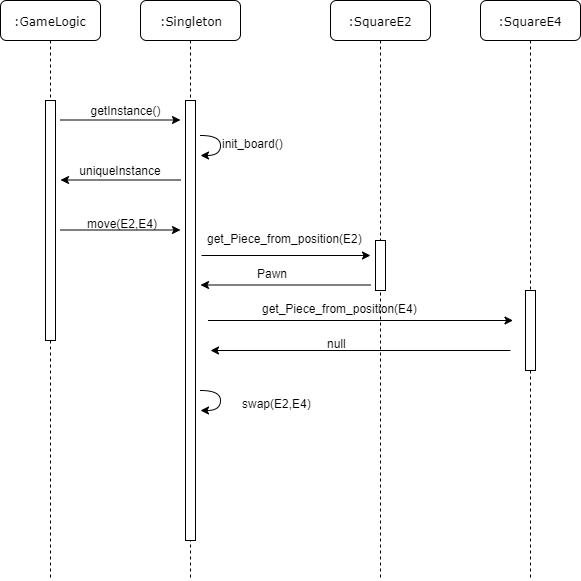

The diagram above was exported from draw.io. Its source (the exported page's mxGraphModel, read from the mxfile embedded in the PNG):
<mxGraphModel dx="1408" dy="731" grid="1" gridSize="10" guides="1" tooltips="1" connect="1" arrows="1" fold="1" page="1" pageScale="1" pageWidth="1100" pageHeight="850" background="#ffffff" math="0" shadow="0">
  <root>
    <mxCell id="0" />
    <mxCell id="1" parent="0" />
    <mxCell id="7baba1c4bc27f4b0-2" value=":GameLogic" style="shape=umlLifeline;perimeter=lifelinePerimeter;whiteSpace=wrap;html=1;container=1;collapsible=0;recursiveResize=0;outlineConnect=0;rounded=1;shadow=0;comic=0;labelBackgroundColor=none;strokeWidth=1;fontFamily=Verdana;fontSize=12;align=center;" parent="1" vertex="1">
      <mxGeometry x="100" y="80" width="100" height="580" as="geometry" />
    </mxCell>
    <mxCell id="7baba1c4bc27f4b0-10" value="" style="html=1;points=[];perimeter=orthogonalPerimeter;rounded=0;shadow=0;comic=0;labelBackgroundColor=none;strokeWidth=1;fontFamily=Verdana;fontSize=12;align=center;" parent="7baba1c4bc27f4b0-2" vertex="1">
      <mxGeometry x="45" y="100" width="10" height="240" as="geometry" />
    </mxCell>
    <mxCell id="7baba1c4bc27f4b0-3" value=":SquareE2" style="shape=umlLifeline;perimeter=lifelinePerimeter;whiteSpace=wrap;html=1;container=1;collapsible=0;recursiveResize=0;outlineConnect=0;rounded=1;shadow=0;comic=0;labelBackgroundColor=none;strokeWidth=1;fontFamily=Verdana;fontSize=12;align=center;" parent="1" vertex="1">
      <mxGeometry x="430" y="80" width="100" height="580" as="geometry" />
    </mxCell>
    <mxCell id="7baba1c4bc27f4b0-13" value="" style="html=1;points=[];perimeter=orthogonalPerimeter;rounded=0;shadow=0;comic=0;labelBackgroundColor=none;strokeWidth=1;fontFamily=Verdana;fontSize=12;align=center;" parent="7baba1c4bc27f4b0-3" vertex="1">
      <mxGeometry x="45" y="240" width="10" height="50" as="geometry" />
    </mxCell>
    <mxCell id="7baba1c4bc27f4b0-8" value=":Singleton" style="shape=umlLifeline;perimeter=lifelinePerimeter;whiteSpace=wrap;html=1;container=1;collapsible=0;recursiveResize=0;outlineConnect=0;rounded=1;shadow=0;comic=0;labelBackgroundColor=none;strokeWidth=1;fontFamily=Verdana;fontSize=12;align=center;" parent="1" vertex="1">
      <mxGeometry x="240" y="80" width="100" height="580" as="geometry" />
    </mxCell>
    <mxCell id="7baba1c4bc27f4b0-9" value="" style="html=1;points=[];perimeter=orthogonalPerimeter;rounded=0;shadow=0;comic=0;labelBackgroundColor=none;strokeWidth=1;fontFamily=Verdana;fontSize=12;align=center;" parent="7baba1c4bc27f4b0-8" vertex="1">
      <mxGeometry x="45" y="100" width="10" height="440" as="geometry" />
    </mxCell>
    <mxCell id="ZdNKam7MTZOfvTB5jEe5-1" value="" style="curved=1;endArrow=classic;html=1;" edge="1" parent="1">
      <mxGeometry width="50" height="50" relative="1" as="geometry">
        <mxPoint x="300" y="215" as="sourcePoint" />
        <mxPoint x="300" y="235" as="targetPoint" />
        <Array as="points">
          <mxPoint x="320" y="215" />
          <mxPoint x="320" y="235" />
        </Array>
      </mxGeometry>
    </mxCell>
    <mxCell id="ZdNKam7MTZOfvTB5jEe5-3" value="init_board()" style="text;html=1;" vertex="1" parent="1">
      <mxGeometry x="320" y="210" width="70" height="30" as="geometry" />
    </mxCell>
    <mxCell id="ZdNKam7MTZOfvTB5jEe5-6" value="move(E2,E4)" style="text;html=1;" vertex="1" parent="1">
      <mxGeometry x="185" y="290" width="70" height="30" as="geometry" />
    </mxCell>
    <mxCell id="ZdNKam7MTZOfvTB5jEe5-11" value="getInstance()" style="text;html=1;strokeColor=none;fillColor=none;align=center;verticalAlign=middle;whiteSpace=wrap;rounded=0;" vertex="1" parent="1">
      <mxGeometry x="205" y="180" width="40" height="20" as="geometry" />
    </mxCell>
    <mxCell id="ZdNKam7MTZOfvTB5jEe5-14" value="uniqueInstance" style="text;html=1;strokeColor=none;fillColor=none;align=center;verticalAlign=middle;whiteSpace=wrap;rounded=0;" vertex="1" parent="1">
      <mxGeometry x="200" y="240" width="40" height="20" as="geometry" />
    </mxCell>
    <mxCell id="ZdNKam7MTZOfvTB5jEe5-23" value="" style="endArrow=classic;html=1;" edge="1" parent="1">
      <mxGeometry width="50" height="50" relative="1" as="geometry">
        <mxPoint x="160" y="199.5" as="sourcePoint" />
        <mxPoint x="280" y="199.5" as="targetPoint" />
      </mxGeometry>
    </mxCell>
    <mxCell id="ZdNKam7MTZOfvTB5jEe5-25" value="" style="endArrow=classic;html=1;" edge="1" parent="1">
      <mxGeometry width="50" height="50" relative="1" as="geometry">
        <mxPoint x="280" y="259.5" as="sourcePoint" />
        <mxPoint x="160" y="259.5" as="targetPoint" />
      </mxGeometry>
    </mxCell>
    <mxCell id="ZdNKam7MTZOfvTB5jEe5-26" value="" style="endArrow=classic;html=1;" edge="1" parent="1">
      <mxGeometry width="50" height="50" relative="1" as="geometry">
        <mxPoint x="160" y="309.5" as="sourcePoint" />
        <mxPoint x="280" y="309.5" as="targetPoint" />
      </mxGeometry>
    </mxCell>
    <mxCell id="ZdNKam7MTZOfvTB5jEe5-28" value="" style="endArrow=classic;html=1;" edge="1" parent="1">
      <mxGeometry width="50" height="50" relative="1" as="geometry">
        <mxPoint x="301" y="335" as="sourcePoint" />
        <mxPoint x="470" y="335" as="targetPoint" />
      </mxGeometry>
    </mxCell>
    <mxCell id="7baba1c4bc27f4b0-4" value=":SquareE4" style="shape=umlLifeline;perimeter=lifelinePerimeter;whiteSpace=wrap;html=1;container=1;collapsible=0;recursiveResize=0;outlineConnect=0;rounded=1;shadow=0;comic=0;labelBackgroundColor=none;strokeWidth=1;fontFamily=Verdana;fontSize=12;align=center;" parent="1" vertex="1">
      <mxGeometry x="580" y="80" width="100" height="580" as="geometry" />
    </mxCell>
    <mxCell id="7baba1c4bc27f4b0-19" value="" style="html=1;points=[];perimeter=orthogonalPerimeter;rounded=0;shadow=0;comic=0;labelBackgroundColor=none;strokeWidth=1;fontFamily=Verdana;fontSize=12;align=center;" parent="7baba1c4bc27f4b0-4" vertex="1">
      <mxGeometry x="45" y="290" width="10" height="80" as="geometry" />
    </mxCell>
    <mxCell id="ZdNKam7MTZOfvTB5jEe5-29" value="get_Piece_from_position(E2)" style="text;html=1;" vertex="1" parent="1">
      <mxGeometry x="305" y="305" width="70" height="30" as="geometry" />
    </mxCell>
    <mxCell id="ZdNKam7MTZOfvTB5jEe5-32" value="" style="endArrow=classic;html=1;" edge="1" parent="1">
      <mxGeometry width="50" height="50" relative="1" as="geometry">
        <mxPoint x="610" y="430" as="sourcePoint" />
        <mxPoint x="310" y="430" as="targetPoint" />
      </mxGeometry>
    </mxCell>
    <mxCell id="ZdNKam7MTZOfvTB5jEe5-33" value="Pawn" style="text;html=1;" vertex="1" parent="1">
      <mxGeometry x="355" y="340" width="70" height="30" as="geometry" />
    </mxCell>
    <mxCell id="ZdNKam7MTZOfvTB5jEe5-35" value="" style="endArrow=classic;html=1;" edge="1" parent="1">
      <mxGeometry width="50" height="50" relative="1" as="geometry">
        <mxPoint x="307.5" y="400" as="sourcePoint" />
        <mxPoint x="612.5" y="400" as="targetPoint" />
      </mxGeometry>
    </mxCell>
    <mxCell id="ZdNKam7MTZOfvTB5jEe5-36" value="" style="endArrow=classic;html=1;" edge="1" parent="1">
      <mxGeometry width="50" height="50" relative="1" as="geometry">
        <mxPoint x="470" y="364.5" as="sourcePoint" />
        <mxPoint x="300" y="364.5" as="targetPoint" />
      </mxGeometry>
    </mxCell>
    <mxCell id="ZdNKam7MTZOfvTB5jEe5-37" value="get_Piece_from_position(E4)" style="text;html=1;" vertex="1" parent="1">
      <mxGeometry x="360" y="375" width="70" height="30" as="geometry" />
    </mxCell>
    <mxCell id="ZdNKam7MTZOfvTB5jEe5-38" value="null" style="text;html=1;" vertex="1" parent="1">
      <mxGeometry x="425" y="410" width="70" height="30" as="geometry" />
    </mxCell>
    <mxCell id="ZdNKam7MTZOfvTB5jEe5-39" value="" style="curved=1;endArrow=classic;html=1;" edge="1" parent="1">
      <mxGeometry width="50" height="50" relative="1" as="geometry">
        <mxPoint x="300" y="470" as="sourcePoint" />
        <mxPoint x="300" y="490" as="targetPoint" />
        <Array as="points">
          <mxPoint x="320" y="470" />
          <mxPoint x="320" y="490" />
        </Array>
      </mxGeometry>
    </mxCell>
    <mxCell id="ZdNKam7MTZOfvTB5jEe5-40" value="swap(E2,E4)" style="text;html=1;" vertex="1" parent="1">
      <mxGeometry x="340" y="470" width="70" height="30" as="geometry" />
    </mxCell>
  </root>
</mxGraphModel>